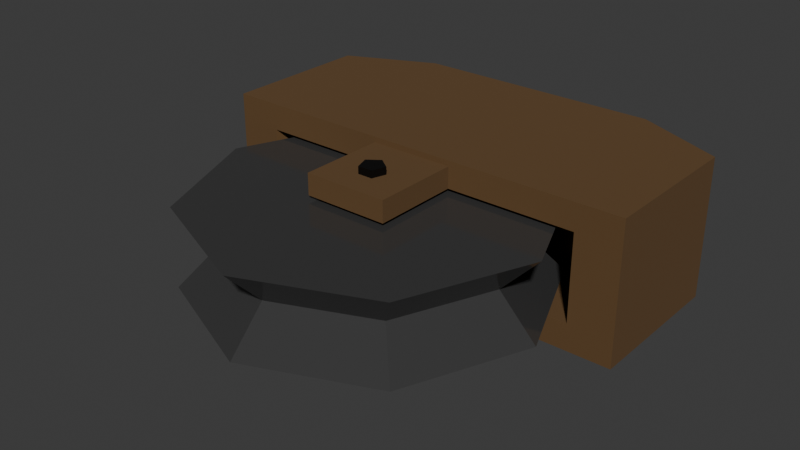 # Source: Pulley.blend  (saved by Blender 4.0.36; exported with 4.5.12 LTS)
import bpy
from mathutils import Matrix  # noqa: F401  (used for matrix-valued properties, if any)

bpy.ops.wm.read_factory_settings(use_empty=True)
scene = bpy.context.scene
scene.name = 'Scene'

# ---- collections
col_collection = bpy.data.collections.new('Collection'); scene.collection.children.link(col_collection)

# ---- materials (node trees are filled in below, after node groups)
mat_material_001 = bpy.data.materials.new('Material.001')
mat_material_001.use_transparent_shadow = False
mat_material_003 = bpy.data.materials.new('Material.003')
mat_material_003.use_transparent_shadow = False
mat_material_002 = bpy.data.materials.new('Material.002')
mat_material_002.use_transparent_shadow = False

# ---- material node trees
mat_material_001.use_nodes = True; mat_material_001.node_tree.nodes.clear()
_N = mat_material_001.node_tree.nodes; _L = mat_material_001.node_tree.links
n0 = _N.new('ShaderNodeBsdfPrincipled'); n0.name = 'Principled BSDF'; n0.location = (10, 300)
n0.inputs[0].default_value = (0.07943, 0.07943, 0.07943, 1.0)
n0.inputs[1].default_value = 0.4312
n0.inputs[2].default_value = 0.1147
n0.inputs[3].default_value = 1.45
n1 = _N.new('ShaderNodeOutputMaterial'); n1.name = 'Material Output'; n1.location = (300, 300)
_L.new(n0.outputs[0], n1.inputs[0])
n1.is_active_output = True
mat_material_003.use_nodes = True; mat_material_003.node_tree.nodes.clear()
_N = mat_material_003.node_tree.nodes; _L = mat_material_003.node_tree.links
n0 = _N.new('ShaderNodeBsdfPrincipled'); n0.name = 'Principled BSDF'; n0.location = (10, 300)
n0.inputs[0].default_value = (0.1223, 0.06477, 0.0232, 1.0)
n0.inputs[2].default_value = 1.0
n0.inputs[3].default_value = 1.45
n1 = _N.new('ShaderNodeOutputMaterial'); n1.name = 'Material Output'; n1.location = (300, 300)
_L.new(n0.outputs[0], n1.inputs[0])
n1.is_active_output = True
mat_material_002.use_nodes = True; mat_material_002.node_tree.nodes.clear()
_N = mat_material_002.node_tree.nodes; _L = mat_material_002.node_tree.links
n0 = _N.new('ShaderNodeBsdfPrincipled'); n0.name = 'Principled BSDF'; n0.location = (10, 300)
n0.inputs[0].default_value = (0.0, 0.0, 0.0, 1.0)
n0.inputs[3].default_value = 1.45
n1 = _N.new('ShaderNodeOutputMaterial'); n1.name = 'Material Output'; n1.location = (300, 300)
_L.new(n0.outputs[0], n1.inputs[0])
n1.is_active_output = True

# ---- world
world_world = bpy.data.worlds.new('World'); scene.world = world_world
world_world.use_nodes = True; world_world.node_tree.nodes.clear()
_N = world_world.node_tree.nodes; _L = world_world.node_tree.links
n0 = _N.new('ShaderNodeOutputWorld'); n0.name = 'World Output'; n0.location = (300, 300)
n1 = _N.new('ShaderNodeBackground'); n1.name = 'Background'; n1.location = (10, 300)
n1.inputs[0].default_value = (0.05088, 0.05088, 0.05088, 1.0)
_L.new(n1.outputs[0], n0.inputs[0])
n0.is_active_output = True
world_world.color = (0.05088, 0.05088, 0.05088)
world_world.use_sun_shadow = False
world_world.sun_shadow_jitter_overblur = 0.0

# ---- meshes
me_cylinder = bpy.data.meshes.new('Cylinder')
me_cylinder.from_pydata([(0.0, 1.82, -0.4137), (0.0, 1.82, 0.4137), (1.287, 1.287, -0.4137), (1.287, 1.287, 0.4137), (1.82, 0.0, -0.4137), (1.82, 0.0, 0.4137), (1.287, -1.287, -0.4137), (1.287, -1.287, 0.4137), (0.0, -1.82, -0.4137), (0.0, -1.82, 0.4137), (-1.287, -1.287, -0.4137), (-1.287, -1.287, 0.4137), (-1.82, 0.0, -0.4137), (-1.82, 0.0, 0.4137), (-1.287, 1.287, -0.4137), (-1.287, 1.287, 0.4137), (-1.38e-08, 1.42, 0.0), (1.004, 1.004, 0.0), (1.42, -1.38e-08, 0.0), (1.004, -1.004, 0.0), (-1.38e-08, -1.42, 0.0), (-1.004, -1.004, 0.0), (-1.42, -1.38e-08, 0.0), (-1.004, 1.004, 0.0), (-0.1141, 0.03708, 0.4137), (0.0, 0.12, 0.4137), (0.1141, 0.03708, 0.4137), (-0.07053, -0.09708, 0.4137), (0.07053, -0.09708, 0.4137), (0.0, 0.12, -0.4137), (0.1141, 0.03708, -0.4137), (-0.1141, 0.03708, -0.4137), (0.07053, -0.09708, -0.4137), (-0.07053, -0.09708, -0.4137)], [], [(16, 1, 3, 17), (17, 3, 5, 18), (18, 5, 7, 19), (19, 7, 9, 20), (20, 9, 11, 21), (21, 11, 13, 22), (3, 1, 25, 26, 5), (25, 1, 15, 13, 11, 9, 7, 5, 26, 28, 27, 24), (22, 13, 15, 23), (23, 15, 1, 16), (6, 8, 10, 33, 32), (33, 10, 12, 14, 0, 2, 4, 6, 32, 30, 29, 31), (14, 23, 16, 0), (12, 22, 23, 14), (10, 21, 22, 12), (8, 20, 21, 10), (6, 19, 20, 8), (4, 18, 19, 6), (2, 17, 18, 4), (0, 16, 17, 2), (30, 26, 25, 29), (28, 26, 30, 32), (27, 28, 32, 33), (31, 24, 27, 33), (29, 25, 24, 31)])
_uv = me_cylinder.uv_layers.new(name='UVMap')
_uv.uv.foreach_set('vector', [1.0, 0.75, 1.0, 1.0, 0.875, 1.0, 0.875, 0.75, 0.875, 0.75, 0.875, 1.0, 0.75, 1.0, 0.75, 0.75, 0.75, 0.75, 0.75, 1.0, 0.625, 1.0, 0.625, 0.75, 0.625, 0.75, 0.625, 1.0, 0.5, 1.0, 0.5, 0.75, 0.5, 0.75, 0.5, 1.0, 0.375, 1.0, 0.375, 0.75, 0.375, 0.75, 0.375, 1.0, 0.25, 1.0, 0.25, 0.75, 0.4197, 0.4197, 0.25, 0.49, 0.25, 0.2658, 0.265, 0.2549, 0.49, 0.25, 0.25, 0.2658, 0.25, 0.49, 0.08029, 0.4197, 0.01, 0.25, 0.08029, 0.08029, 0.25, 0.01, 0.4197, 0.08029, 0.49, 0.25, 0.265, 0.2549, 0.2593, 0.2372, 0.2407, 0.2372, 0.235, 0.2549, 0.25, 0.75, 0.25, 1.0, 0.125, 1.0, 0.125, 0.75, 0.125, 0.75, 0.125, 1.0, 0.0, 1.0, 0.0, 0.75, 0.9197, 0.08029, 0.75, 0.01, 0.5803, 0.08029, 0.7407, 0.2372, 0.7593, 0.2372, 0.7407, 0.2372, 0.5803, 0.08029, 0.51, 0.25, 0.5803, 0.4197, 0.75, 0.49, 0.9197, 0.4197, 0.99, 0.25, 0.9197, 0.08029, 0.7593, 0.2372, 0.765, 0.2549, 0.75, 0.2658, 0.735, 0.2549, 0.125, 0.5, 0.125, 0.75, 0.0, 0.75, 0.0, 0.5, 0.25, 0.5, 0.25, 0.75, 0.125, 0.75, 0.125, 0.5, 0.375, 0.5, 0.375, 0.75, 0.25, 0.75, 0.25, 0.5, 0.5, 0.5, 0.5, 0.75, 0.375, 0.75, 0.375, 0.5, 0.625, 0.5, 0.625, 0.75, 0.5, 0.75, 0.5, 0.5, 0.75, 0.5, 0.75, 0.75, 0.625, 0.75, 0.625, 0.5, 0.875, 0.5, 0.875, 0.75, 0.75, 0.75, 0.75, 0.5, 1.0, 0.5, 1.0, 0.75, 0.875, 0.75, 0.875, 0.5, 0.8, 0.599, 0.8, 0.901, 1.0, 0.901, 1.0, 0.599, 0.6, 0.901, 0.8, 0.901, 0.8, 0.599, 0.6, 0.599, 0.4, 0.901, 0.6, 0.901, 0.6, 0.599, 0.4, 0.599, 0.2, 0.599, 0.2, 0.901, 0.4, 0.901, 0.4, 0.599, 2.98e-08, 0.599, 2.98e-08, 0.901, 0.2, 0.901, 0.2, 0.599])
me_cylinder.materials.append(mat_material_001)
me_cylinder.update()
me_cube_001 = bpy.data.meshes.new('Cube.001')
me_cube_001.from_pydata([(-0.1956, -1.0, -0.9225), (0.0, 0.4396, -0.6194), (0.0, 0.4396, -0.6194), (0.0, 0.4396, 0.6194), (0.0, 0.4396, 0.6194), (0.6296, -0.1361, -0.6194), (0.0, 0.4396, -0.6194), (0.6296, -0.1361, 0.6194), (0.6296, -0.1361, -0.6194), (0.0, 0.4396, 0.6194), (0.6296, -0.1361, 0.6194), (-0.1956, -1.0, 0.9225), (0.6296, -0.1361, -0.6194), (0.6296, -0.1361, 0.6194), (0.1956, -1.0, -0.9225), (0.1956, -1.0, 0.9225), (-1.0, -1.0, -1.0), (-1.0, -1.0, 1.0), (1.0, -1.0, 1.0), (-0.6296, -0.1361, -0.6194), (1.0, -1.0, -1.0), (-0.6296, -0.1361, 0.6194), (-0.1956, -1.897, -0.9225), (-6.598e-09, 0.4387, 0.0), (-0.1956, -1.897, 0.9225), (0.6293, -0.1367, 0.0), (-0.6296, -0.1361, -0.6194), (-0.6296, -0.1361, -0.6194), (0.1956, -1.897, 0.9225), (-0.6296, -0.1361, 0.6194), (0.1956, -1.897, -0.9225), (-0.6293, -0.1367, 0.0), (-0.05584, -1.486, 0.6194), (-0.6296, -0.1361, 0.6194), (0.0, -1.396, 0.6194), (-0.7918, -1.0, 0.6194), (0.05584, -1.486, 0.6194), (-0.1956, -1.0, -0.6194), (-0.1956, -1.0, 0.6194), (-0.7918, -1.0, -0.6194), (0.1956, -1.0, -0.6194), (0.0, -1.396, -0.6194), (0.05584, -1.486, -0.6194), (0.7918, -1.0, -0.6194), (0.1956, -1.0, 0.6194), (-0.05584, -1.486, -0.6194), (0.7918, -1.0, 0.6194), (0.1956, -1.897, -0.6194), (0.1956, -1.897, 0.6194), (-0.1956, -1.897, -0.6194), (-0.1956, -1.897, 0.6194), (-1.0, 0.5835, -1.0), (-0.5835, 1.0, -1.0), (-0.5835, 1.0, 1.0), (-1.0, 0.5835, 1.0), (0.5835, 1.0, -1.0), (1.0, 0.5835, -1.0), (1.0, 0.5835, 1.0), (0.5835, 1.0, 1.0), (-0.7918, -1.0, 0.6194), (-0.7918, -1.0, -0.6194), (0.7918, -1.0, -0.6194), (0.7918, -1.0, 0.6194), (-0.1956, -1.526, 0.6194), (0.1956, -1.526, 0.6194), (-0.6296, -0.1361, -0.6194), (-0.4357, -0.5221, 0.6194), (0.4357, -0.5221, 0.6194), (0.2608, -0.1361, 0.6194), (-0.2608, -0.1361, 0.6194), (-0.6296, -0.1361, -0.6194), (0.0, -1.396, -0.9225), (0.05584, -1.486, -0.9225), (-0.05584, -1.486, -0.9225), (0.03451, -1.631, -0.9225), (-0.03451, -1.631, -0.9225), (-0.05584, -1.486, 0.9225), (0.0, -1.396, 0.9225), (-0.03451, -1.631, 0.9225), (0.05584, -1.486, 0.9225), (0.03451, -1.631, 0.9225), (-0.04994, -1.526, 0.6194), (-0.03451, -1.631, 0.6194), (0.03451, -1.631, 0.6194), (0.04994, -1.526, 0.6194), (-0.05584, -1.486, 0.6194), (0.0, -1.396, 0.6194), (0.05584, -1.486, 0.6194), (0.0, -1.396, -0.6194), (0.05584, -1.486, -0.6194), (-0.05584, -1.486, -0.6194), (0.03451, -1.631, -0.6194), (-0.03451, -1.631, -0.6194), (-0.7918, -1.0, -0.6194), (-0.7913, -1.0, 0.0), (-0.7918, -1.0, 0.6194), (0.7918, -1.0, -0.6194), (0.7918, -1.0, 0.6194), (0.7913, -1.0, 0.0), (0.1576, -1.897, -0.6194), (-0.1576, -1.897, -0.6194), (-0.1956, -1.005, -0.6194), (0.1956, -1.493, 0.6194), (0.1956, -1.005, -0.6194), (1.844e-07, 0.4396, 0.6194), (-1.844e-07, 0.4396, 0.6194), (-0.6296, -0.1361, -0.6194), (-0.6296, -0.1361, -0.6194), (-0.6296, -0.1361, -0.6194), (0.6296, -0.1361, -0.6194), (0.6296, -0.1361, -0.6194), (0.6296, -0.1361, -0.6194), (0.05584, -1.486, -0.6194), (0.05584, -1.486, 0.6194), (0.03451, -1.631, -0.6194), (0.03451, -1.631, 0.6194), (0.03451, -1.631, -0.6194), (-0.03451, -1.631, -0.6194), (-0.03451, -1.631, 0.6194), (0.03451, -1.631, 0.6194), (-0.03451, -1.631, -0.6194), (-0.03451, -1.631, 0.6194), (-0.05584, -1.486, -0.6194), (-0.05584, -1.486, 0.6194), (3.285e-08, -1.396, -0.6194), (-3.285e-08, -1.396, -0.6194), (-0.6296, -0.1361, -0.6194), (-0.6296, -0.1361, -0.6194), (-0.6296, -0.1361, -0.6194), (0.03306, -1.709, -0.6194), (0.03451, -1.631, -0.6194), (0.6296, -0.1361, -0.6194), (-0.03451, -1.631, -0.6194), (-0.03451, -1.631, -0.6194), (0.1924, -1.011, -0.6194), (4.947e-06, -1.396, -0.6194), (-0.05584, -1.486, -0.6194), (-0.1924, -1.011, -0.6194), (-4.947e-06, -1.396, -0.6194), (-0.6296, -0.1361, -0.6194), (-0.6296, -0.1361, -0.6194), (-0.6296, -0.1361, -0.6194), (-0.6296, -0.1361, -0.6194), (0.6296, -0.1361, -0.6194), (0.6296, -0.1361, -0.6194), (0.6296, -0.1361, -0.6194), (0.6296, -0.1361, -0.6194), (0.6296, -0.1361, -0.6194), (0.6296, -0.1361, -0.6194), (0.05584, -1.486, -0.6194), (-0.6296, -0.1361, -0.6194), (-0.6296, -0.1361, -0.6194), (-0.05029, -1.294, 0.6194), (-0.09245, -1.624, 0.6194), (-0.03451, -1.631, 0.6194), (-0.05584, -1.486, 0.6194), (0.08855, -1.624, 0.6194), (0.4357, -0.5221, 0.6194), (0.0, -1.376, 0.6194), (-0.04983, -1.279, 0.6194), (-1.065e-08, 0.4396, 0.6194), (-0.03665, -0.8242, 0.6194), (0.0, -0.8519, 0.6194), (-0.02789, -0.5221, 0.6194), (-2.766e-07, 0.4396, 0.6194), (1.065e-08, 0.4396, 0.6194), (1.065e-08, 0.4396, 0.6194), (2.766e-07, 0.4396, 0.6194), (-1.065e-08, 0.4396, 0.6194), (0.03245, -1.742, 0.6194), (-0.4357, -0.5221, 0.6194), (-1.108e-08, 0.4396, 0.6194), (0.0, -0.5221, 0.6194), (1.108e-08, 0.4396, 0.6194), (0.02789, -0.5221, 0.6194), (0.02056, -0.2692, 0.6194), (-0.02123, -0.2924, 0.6194), (0.01669, -0.1361, 0.6194), (0.0, -0.2806, 0.6194), (-0.01669, -0.1361, 0.6194), (-0.4357, -0.5221, 0.6194), (0.0, -0.1361, 0.6194), (0.4357, -0.5221, 0.6194)], [], [(58, 53, 54, 17, 18, 57), (56, 20, 16, 51, 52, 55), (30, 22, 75, 74), (73, 75, 22, 0, 14, 30, 74, 72, 71), (16, 17, 54, 51), (56, 57, 18, 20), (38, 11, 17, 16, 0, 37, 39, 60, 93, 94, 95, 59, 35), (40, 14, 20, 18, 15, 44, 46, 62, 97, 98, 96, 61, 43), (14, 0, 16, 20), (11, 15, 18, 17), (24, 50, 48, 28), (49, 22, 30, 47, 99, 100), (101, 37, 0, 22, 49), (24, 11, 38, 63, 50), (78, 24, 28, 80), (79, 80, 28, 15, 11, 24, 78, 76, 77), (44, 15, 28, 48, 64, 102), (47, 30, 14, 40, 103), (48, 50, 63, 81, 121, 153, 169, 119, 83, 115, 156, 84, 64), (82, 154, 118, 119, 169, 153, 121), (84, 156, 115), (118, 154, 82), (113, 86, 123, 32, 34, 36), (32, 123, 85, 155), (170, 180, 66), (175, 177, 68, 67, 182, 157, 13, 46, 44, 162, 172, 174, 178), (175, 178, 181, 177), (181, 178, 176, 179), (67, 157, 182), (172, 178, 174), (32, 155, 85, 81, 63, 38, 35, 33, 180, 170, 66, 69, 179, 176, 178, 172, 163, 161, 162, 158, 159, 152, 34), (64, 84, 87, 113, 36, 102), (158, 34, 152, 159), (161, 163, 172, 162), (36, 34, 158, 162, 44, 102), (33, 69, 66, 180), (157, 67, 68, 13), (9, 171, 168), (166, 173, 9), (69, 33, 164, 168, 171, 9, 181, 179), (173, 166, 167, 13, 68, 177, 181, 9), (45, 122, 88, 112, 42, 124, 41, 125), (70, 26, 128), (92, 120, 133), (114, 91, 130), (42, 112, 89, 149), (90, 122, 45, 136), (125, 41, 138), (41, 124, 135), (131, 148, 146, 147), (70, 128, 26, 39, 37, 137, 101, 49, 133, 120, 90, 136, 45, 125, 138, 41, 135, 124, 42, 149, 89, 114, 130, 47, 103, 134, 40, 43, 12, 146, 148, 131, 147, 143, 6, 141, 142, 151, 126, 127, 150), (65, 70, 150, 127, 126, 151, 142, 141), (103, 40, 134), (37, 101, 137), (99, 47, 130), (49, 100, 133), (91, 116, 129, 130), (129, 116, 117, 132, 92, 133, 100, 99, 130), (117, 92, 132), (70, 65, 26), (51, 54, 53, 52), (55, 58, 57, 56), (52, 53, 58, 55), (9, 168, 160), (33, 35, 59, 29, 105, 164), (165, 166, 9), (104, 167, 166, 165, 9, 4), (10, 62, 46, 13, 167, 104), (4, 9, 160, 168, 164, 105), (8, 110, 145, 144, 111, 109, 143, 147, 146, 12, 43, 61), (2, 106, 141, 6, 143, 109), (145, 110, 111, 144), (107, 27, 60, 39, 26, 65, 141, 106, 108, 140, 139), (108, 107, 139, 140), (71, 72, 89, 112, 88), (79, 77, 86, 113, 87), (72, 74, 91, 114, 89), (80, 79, 87, 84, 115, 83), (116, 91, 74, 75, 92, 117), (78, 80, 83, 119, 118, 82), (92, 75, 73, 90, 120), (81, 85, 76, 78, 82, 121), (90, 73, 71, 88, 122), (76, 85, 123, 86, 77), (23, 25, 7, 3), (97, 7, 25, 98), (62, 10, 104, 4, 3, 7, 97), (21, 3, 4, 105, 29, 59, 95), (31, 21, 95, 94), (31, 23, 3, 21), (8, 61, 96, 5, 1, 19, 93, 60, 27, 107, 108, 106, 2, 109, 111, 110), (31, 19, 1, 23), (93, 19, 31, 94), (25, 5, 96, 98), (23, 1, 5, 25)])
_uv = me_cube_001.uv_layers.new(name='UVMap')
_uv.uv.foreach_set('vector', [0.6771, 0.5, 0.8229, 0.5, 0.875, 0.5521, 0.875, 0.75, 0.625, 0.75, 0.625, 0.5521, 0.375, 0.5521, 0.375, 0.75, 0.125, 0.75, 0.125, 0.5521, 0.1771, 0.5, 0.3229, 0.5, 0.409, 0.784, 0.409, 0.966, 0.409, 0.8911, 0.409, 0.8589, 0.409, 0.901, 0.409, 0.8911, 0.409, 0.966, 0.409, 0.966, 0.409, 0.784, 0.409, 0.784, 0.409, 0.8589, 0.409, 0.849, 0.409, 0.875, 0.375, 0.0, 0.625, 0.0, 0.625, 0.1979, 0.375, 0.1979, 0.375, 0.5521, 0.625, 0.5521, 0.625, 0.75, 0.375, 0.75, 0.5611, 0.966, 0.591, 0.966, 0.625, 1.0, 0.375, 1.0, 0.409, 0.966, 0.4389, 0.966, 0.4263, 0.9912, 0.4263, 0.9912, 0.4263, 0.9912, 0.5, 0.9912, 0.5737, 0.9912, 0.5737, 0.9912, 0.5737, 0.9912, 0.4389, 0.784, 0.409, 0.784, 0.375, 0.75, 0.625, 0.75, 0.591, 0.784, 0.5611, 0.784, 0.5737, 0.7588, 0.5737, 0.7588, 0.5737, 0.7588, 0.5, 0.7588, 0.4263, 0.7588, 0.4263, 0.7588, 0.4263, 0.7588, 0.409, 0.784, 0.409, 0.966, 0.375, 1.0, 0.375, 0.75, 0.591, 0.966, 0.591, 0.784, 0.625, 0.75, 0.625, 1.0, 0.591, 0.966, 0.5611, 0.966, 0.5611, 0.784, 0.591, 0.784, 0.4389, 0.966, 0.409, 0.966, 0.409, 0.784, 0.4389, 0.784, 0.4389, 0.8017, 0.4389, 0.9483, 0.4389, 0.966, 0.4389, 0.966, 0.409, 0.966, 0.409, 0.966, 0.4389, 0.966, 0.591, 0.966, 0.591, 0.966, 0.5611, 0.966, 0.5611, 0.966, 0.5611, 0.966, 0.591, 0.8911, 0.591, 0.966, 0.591, 0.784, 0.591, 0.8589, 0.591, 0.849, 0.591, 0.8589, 0.591, 0.784, 0.591, 0.784, 0.591, 0.966, 0.591, 0.966, 0.591, 0.8911, 0.591, 0.901, 0.591, 0.875, 0.5611, 0.784, 0.591, 0.784, 0.591, 0.784, 0.5611, 0.784, 0.5611, 0.784, 0.5611, 0.784, 0.4389, 0.784, 0.409, 0.784, 0.409, 0.784, 0.4389, 0.784, 0.4389, 0.784, 0.3027, 0.2047, 0.1973, 0.2047, 0.1973, 0.25, 0.2365, 0.25, 0.2407, 0.2372, 0.2251, 0.2381, 0.2587, 0.2236, 0.2593, 0.2372, 0.2593, 0.2372, 0.2593, 0.2372, 0.2739, 0.238, 0.2635, 0.25, 0.3027, 0.25, 0.2407, 0.2372, 0.2407, 0.2372, 0.2407, 0.2372, 0.2593, 0.2372, 0.2587, 0.2236, 0.2251, 0.2381, 0.2407, 0.2372, 0.2635, 0.25, 0.2739, 0.238, 0.2593, 0.2372, 0.2407, 0.2372, 0.2407, 0.2372, 0.2407, 0.2372, 0.265, 0.2549, 0.25, 0.2658, 0.235, 0.2549, 0.235, 0.2549, 0.25, 0.2658, 0.265, 0.2549, 0.235, 0.2549, 0.235, 0.2549, 0.235, 0.2549, 0.235, 0.2549, 0.1326, 0.3726, 0.1326, 0.3726, 0.1326, 0.3726, 0.2555, 0.4034, 0.2545, 0.4197, 0.3203, 0.4197, 0.3674, 0.3726, 0.3674, 0.3726, 0.3674, 0.3726, 0.4197, 0.4197, 0.4634, 0.3142, 0.3027, 0.3142, 0.25, 0.3323, 0.25, 0.3726, 0.2575, 0.3726, 0.25, 0.4021, 0.2555, 0.4034, 0.25, 0.4021, 0.25, 0.4197, 0.2545, 0.4197, 0.25, 0.4197, 0.25, 0.4021, 0.2443, 0.4006, 0.2455, 0.4197, 0.3674, 0.3726, 0.3674, 0.3726, 0.3674, 0.3726, 0.25, 0.3726, 0.25, 0.4021, 0.2575, 0.3726, 0.235, 0.2549, 0.235, 0.2549, 0.235, 0.2549, 0.2365, 0.25, 0.1973, 0.25, 0.1973, 0.3142, 0.0366, 0.3142, 0.08029, 0.4197, 0.1326, 0.3726, 0.1326, 0.3726, 0.1326, 0.3726, 0.1797, 0.4197, 0.2455, 0.4197, 0.2443, 0.4006, 0.25, 0.4021, 0.25, 0.3726, 0.2425, 0.3726, 0.2401, 0.3357, 0.25, 0.3323, 0.25, 0.2683, 0.2366, 0.2802, 0.2364, 0.2783, 0.25, 0.2658, 0.3027, 0.25, 0.2635, 0.25, 0.265, 0.2549, 0.265, 0.2549, 0.265, 0.2549, 0.3027, 0.2541, 0.25, 0.2683, 0.25, 0.2658, 0.2364, 0.2783, 0.2366, 0.2802, 0.2401, 0.3357, 0.2425, 0.3726, 0.25, 0.3726, 0.25, 0.3323, 0.265, 0.2549, 0.25, 0.2658, 0.25, 0.2683, 0.25, 0.3323, 0.3027, 0.3142, 0.3027, 0.2541, 0.08029, 0.4197, 0.1797, 0.4197, 0.1326, 0.3726, 0.1326, 0.3726, 0.3674, 0.3726, 0.3674, 0.3726, 0.3203, 0.4197, 0.4197, 0.4197, 0.25, 0.49, 0.25, 0.49, 0.25, 0.49, 0.25, 0.49, 0.25, 0.49, 0.25, 0.49, 0.1797, 0.4197, 0.08029, 0.4197, 0.25, 0.49, 0.25, 0.49, 0.25, 0.49, 0.25, 0.49, 0.25, 0.4197, 0.2455, 0.4197, 0.25, 0.49, 0.25, 0.49, 0.25, 0.49, 0.4197, 0.4197, 0.3203, 0.4197, 0.2545, 0.4197, 0.25, 0.4197, 0.25, 0.49, 0.735, 0.2549, 0.735, 0.2549, 0.75, 0.2658, 0.765, 0.2549, 0.765, 0.2549, 0.75, 0.2658, 0.75, 0.2658, 0.75, 0.2658, 0.5803, 0.4197, 0.5803, 0.4197, 0.5803, 0.4197, 0.7407, 0.2372, 0.7407, 0.2372, 0.7407, 0.2372, 0.7593, 0.2372, 0.7593, 0.2372, 0.7593, 0.2372, 0.765, 0.2549, 0.765, 0.2549, 0.765, 0.2549, 0.765, 0.2549, 0.735, 0.2549, 0.735, 0.2549, 0.735, 0.2549, 0.735, 0.2549, 0.75, 0.2658, 0.75, 0.2658, 0.75, 0.2658, 0.75, 0.2658, 0.75, 0.2658, 0.75, 0.2658, 0.9197, 0.4197, 0.9197, 0.4197, 0.9197, 0.4197, 0.9197, 0.4197, 0.5803, 0.4197, 0.5803, 0.4197, 0.5803, 0.4197, 0.5366, 0.3142, 0.6973, 0.3142, 0.6981, 0.3129, 0.6973, 0.3136, 0.6973, 0.2047, 0.7407, 0.2372, 0.7407, 0.2372, 0.735, 0.2549, 0.735, 0.2549, 0.735, 0.2549, 0.75, 0.2658, 0.75, 0.2658, 0.75, 0.2658, 0.75, 0.2658, 0.75, 0.2658, 0.765, 0.2549, 0.765, 0.2549, 0.765, 0.2549, 0.7593, 0.2372, 0.7593, 0.2372, 0.8027, 0.2047, 0.8027, 0.3136, 0.8019, 0.3129, 0.8027, 0.3142, 0.9634, 0.3142, 0.9197, 0.4197, 0.9197, 0.4197, 0.9197, 0.4197, 0.9197, 0.4197, 0.9197, 0.4197, 0.9197, 0.4197, 0.75, 0.49, 0.5803, 0.4197, 0.5803, 0.4197, 0.5803, 0.4197, 0.5803, 0.4197, 0.5803, 0.4197, 0.5803, 0.4197, 0.5803, 0.4197, 0.5803, 0.4197, 0.5803, 0.4197, 0.5803, 0.4197, 0.5803, 0.4197, 0.5803, 0.4197, 0.5803, 0.4197, 0.5803, 0.4197, 0.8027, 0.3136, 0.8027, 0.3142, 0.8019, 0.3129, 0.6973, 0.3142, 0.6973, 0.3136, 0.6981, 0.3129, 0.7925, 0.2047, 0.8027, 0.2047, 0.7593, 0.2372, 0.6973, 0.2047, 0.7075, 0.2047, 0.7407, 0.2372, 0.7593, 0.2372, 0.7593, 0.2372, 0.7589, 0.2277, 0.7593, 0.2372, 0.7589, 0.2277, 0.7593, 0.2372, 0.7407, 0.2372, 0.7407, 0.2372, 0.7407, 0.2372, 0.7407, 0.2372, 0.7075, 0.2047, 0.7925, 0.2047, 0.7593, 0.2372, 0.7407, 0.2372, 0.7407, 0.2372, 0.7407, 0.2372, 0.5803, 0.4197, 0.5803, 0.4197, 0.5803, 0.4197, 0.375, 0.1979, 0.625, 0.1979, 0.625, 0.3021, 0.375, 0.3021, 0.375, 0.4479, 0.625, 0.4479, 0.625, 0.5521, 0.375, 0.5521, 0.375, 0.3021, 0.625, 0.3021, 0.625, 0.4479, 0.375, 0.4479, 0.25, 0.49, 0.25, 0.49, 0.25, 0.49, 0.08029, 0.4197, 0.0366, 0.3142, 0.0366, 0.3142, 0.08029, 0.4197, 0.25, 0.49, 0.25, 0.49, 0.25, 0.49, 0.25, 0.49, 0.25, 0.49, 0.25, 0.49, 0.25, 0.49, 0.25, 0.49, 0.25, 0.49, 0.25, 0.49, 0.25, 0.49, 0.4197, 0.4197, 0.4634, 0.3142, 0.4634, 0.3142, 0.4197, 0.4197, 0.25, 0.49, 0.25, 0.49, 0.25, 0.49, 0.25, 0.49, 0.25, 0.49, 0.25, 0.49, 0.25, 0.49, 0.25, 0.49, 0.9197, 0.4197, 0.9197, 0.4197, 0.9197, 0.4197, 0.9197, 0.4197, 0.9197, 0.4197, 0.9197, 0.4197, 0.9197, 0.4197, 0.9197, 0.4197, 0.9197, 0.4197, 0.9197, 0.4197, 0.9634, 0.3142, 0.9634, 0.3142, 0.75, 0.49, 0.5803, 0.4197, 0.5803, 0.4197, 0.75, 0.49, 0.9197, 0.4197, 0.9197, 0.4197, 0.9197, 0.4197, 0.9197, 0.4197, 0.9197, 0.4197, 0.9197, 0.4197, 0.5803, 0.4197, 0.5803, 0.4197, 0.5366, 0.3142, 0.5366, 0.3142, 0.5803, 0.4197, 0.5803, 0.4197, 0.5803, 0.4197, 0.5803, 0.4197, 0.5803, 0.4197, 0.5803, 0.4197, 0.5803, 0.4197, 0.5803, 0.4197, 0.5803, 0.4197, 0.5803, 0.4197, 0.5803, 0.4197, 1.0, 0.5251, 0.8, 0.5251, 0.8, 0.599, 0.8, 0.599, 1.0, 0.599, 0.8, 0.9749, 1.0, 0.9749, 1.0, 0.901, 0.8, 0.901, 0.8, 0.901, 0.8, 0.5251, 0.6, 0.5251, 0.6, 0.599, 0.6, 0.599, 0.8, 0.599, 0.6, 0.9749, 0.8, 0.9749, 0.8, 0.901, 0.7447, 0.901, 0.6, 0.901, 0.6, 0.901, 0.6, 0.599, 0.6, 0.599, 0.6, 0.5251, 0.4, 0.5251, 0.4, 0.599, 0.4, 0.599, 0.4, 0.9749, 0.6, 0.9749, 0.6, 0.901, 0.6, 0.901, 0.4, 0.901, 0.4, 0.901, 0.4, 0.599, 0.4, 0.5251, 0.2, 0.5251, 0.2, 0.599, 0.4, 0.599, 0.2553, 0.901, 0.2, 0.901, 0.2, 0.9749, 0.4, 0.9749, 0.4, 0.901, 0.4, 0.901, 0.2, 0.599, 0.2, 0.5251, 2.98e-08, 0.5251, 2.98e-08, 0.599, 0.2, 0.599, 0.2, 0.9749, 0.2, 0.901, 0.2, 0.901, 2.98e-08, 0.901, 2.98e-08, 0.9749, 1.0, 0.75, 0.875, 0.75, 0.875, 1.0, 1.0, 1.0, 0.7973, 1.0, 0.875, 1.0, 0.875, 0.75, 0.7973, 0.75, 0.4634, 0.3142, 0.4197, 0.4197, 0.25, 0.49, 0.25, 0.49, 0.25, 0.49, 0.4197, 0.4197, 0.4634, 0.3142, 0.08029, 0.4197, 0.25, 0.49, 0.25, 0.49, 0.25, 0.49, 0.08029, 0.4197, 0.0366, 0.3142, 0.0366, 0.3142, 0.125, 0.75, 0.125, 1.0, 0.2027, 1.0, 0.2027, 0.75, 0.125, 0.75, 0.0, 0.75, 0.0, 1.0, 0.125, 1.0, 0.9197, 0.4197, 0.9634, 0.3142, 0.9634, 0.3142, 0.9197, 0.4197, 0.75, 0.49, 0.5803, 0.4197, 0.5366, 0.3142, 0.5366, 0.3142, 0.5803, 0.4197, 0.5803, 0.4197, 0.5803, 0.4197, 0.5803, 0.4197, 0.75, 0.49, 0.9197, 0.4197, 0.9197, 0.4197, 0.9197, 0.4197, 0.125, 0.75, 0.125, 0.5, 0.0, 0.5, 0.0, 0.75, 0.2027, 0.5, 0.125, 0.5, 0.125, 0.75, 0.2027, 0.75, 0.875, 0.75, 0.875, 0.5, 0.7973, 0.5, 0.7973, 0.75, 1.0, 0.75, 1.0, 0.5, 0.875, 0.5, 0.875, 0.75])
me_cube_001.materials.append(mat_material_003)
me_cube_001.update()
me_cylinder_001 = bpy.data.meshes.new('Cylinder.001')
me_cylinder_001.from_pydata([(0.0, 0.12, -0.685), (0.0, 0.12, 0.685), (0.1141, 0.03708, -0.685), (0.1141, 0.03708, 0.685), (0.07053, -0.09708, -0.685), (0.07053, -0.09708, 0.685), (-0.07053, -0.09708, -0.685), (-0.07053, -0.09708, 0.685), (-0.1141, 0.03708, -0.685), (-0.1141, 0.03708, 0.685)], [], [(0, 1, 3, 2), (2, 3, 5, 4), (4, 5, 7, 6), (3, 1, 9, 7, 5), (6, 7, 9, 8), (8, 9, 1, 0), (0, 2, 4, 6, 8)])
_uv = me_cylinder_001.uv_layers.new(name='UVMap')
_uv.uv.foreach_set('vector', [1.0, 0.5, 1.0, 1.0, 0.8, 1.0, 0.8, 0.5, 0.8, 0.5, 0.8, 1.0, 0.6, 1.0, 0.6, 0.5, 0.6, 0.5, 0.6, 1.0, 0.4, 1.0, 0.4, 0.5, 0.4783, 0.3242, 0.25, 0.49, 0.02175, 0.3242, 0.1089, 0.05584, 0.3911, 0.05584, 0.4, 0.5, 0.4, 1.0, 0.2, 1.0, 0.2, 0.5, 0.2, 0.5, 0.2, 1.0, 2.98e-08, 1.0, 2.98e-08, 0.5, 0.75, 0.49, 0.9783, 0.3242, 0.8911, 0.05584, 0.6089, 0.05584, 0.5217, 0.3242])
me_cylinder_001.materials.append(mat_material_002)
me_cylinder_001.update()

# ---- objects
ob_cylinder = bpy.data.objects.new('Cylinder', me_cylinder)
ob_cube = bpy.data.objects.new('Cube', me_cube_001)
ob_cylinder_001 = bpy.data.objects.new('Cylinder.001', me_cylinder_001)

# ---- transforms, parenting, visibility, modifiers, constraints
ob_cylinder.location = (0.0, 0.0, 0.0)
ob_cylinder.scale = (0.9053, 0.9053, 0.9053)
ob_cube.location = (0.0, 1.413, 0.0)
ob_cube.scale = (2.044, 0.926, 0.6679)
ob_cylinder_001.location = (0.0, 0.0, 0.0)

# ---- collection membership
col_collection.objects.link(ob_cylinder)
col_collection.objects.link(ob_cube)
col_collection.objects.link(ob_cylinder_001)

# ---- scene / render settings (as saved in the file)
scene.frame_start = 1; scene.frame_end = 250; scene.frame_set(1)
scene.render.engine = 'BLENDER_EEVEE_NEXT'
scene.cycles.sampling_pattern = 'TABULATED_SOBOL'
bpy.context.view_layer.update()

# ---- added for rendering (the .blend has no active camera and no usable light): camera, sun
cam_auto = bpy.data.cameras.new('AutoCamera')
cam_auto.lens = 50.0
cam_auto.sensor_width = 36.0
cam_auto.clip_end = 1000.0
ob_auto_camera = bpy.data.objects.new('AutoCamera', cam_auto)
scene.collection.objects.link(ob_auto_camera)
ob_auto_camera.location = (5.4329, -6.17386, 4.34632)
ob_auto_camera.rotation_euler = (1.09748, -7.21219e-08, 0.694738)
scene.camera = ob_auto_camera
light_auto_sun = bpy.data.lights.new('AutoSun', 'SUN')
light_auto_sun.energy = 3.0
light_auto_sun.angle = 0.0523599
ob_auto_sun = bpy.data.objects.new('AutoSun', light_auto_sun)
scene.collection.objects.link(ob_auto_sun)
ob_auto_sun.rotation_euler = (0.872665, 0.174533, 0.523599)
bpy.context.view_layer.update()
